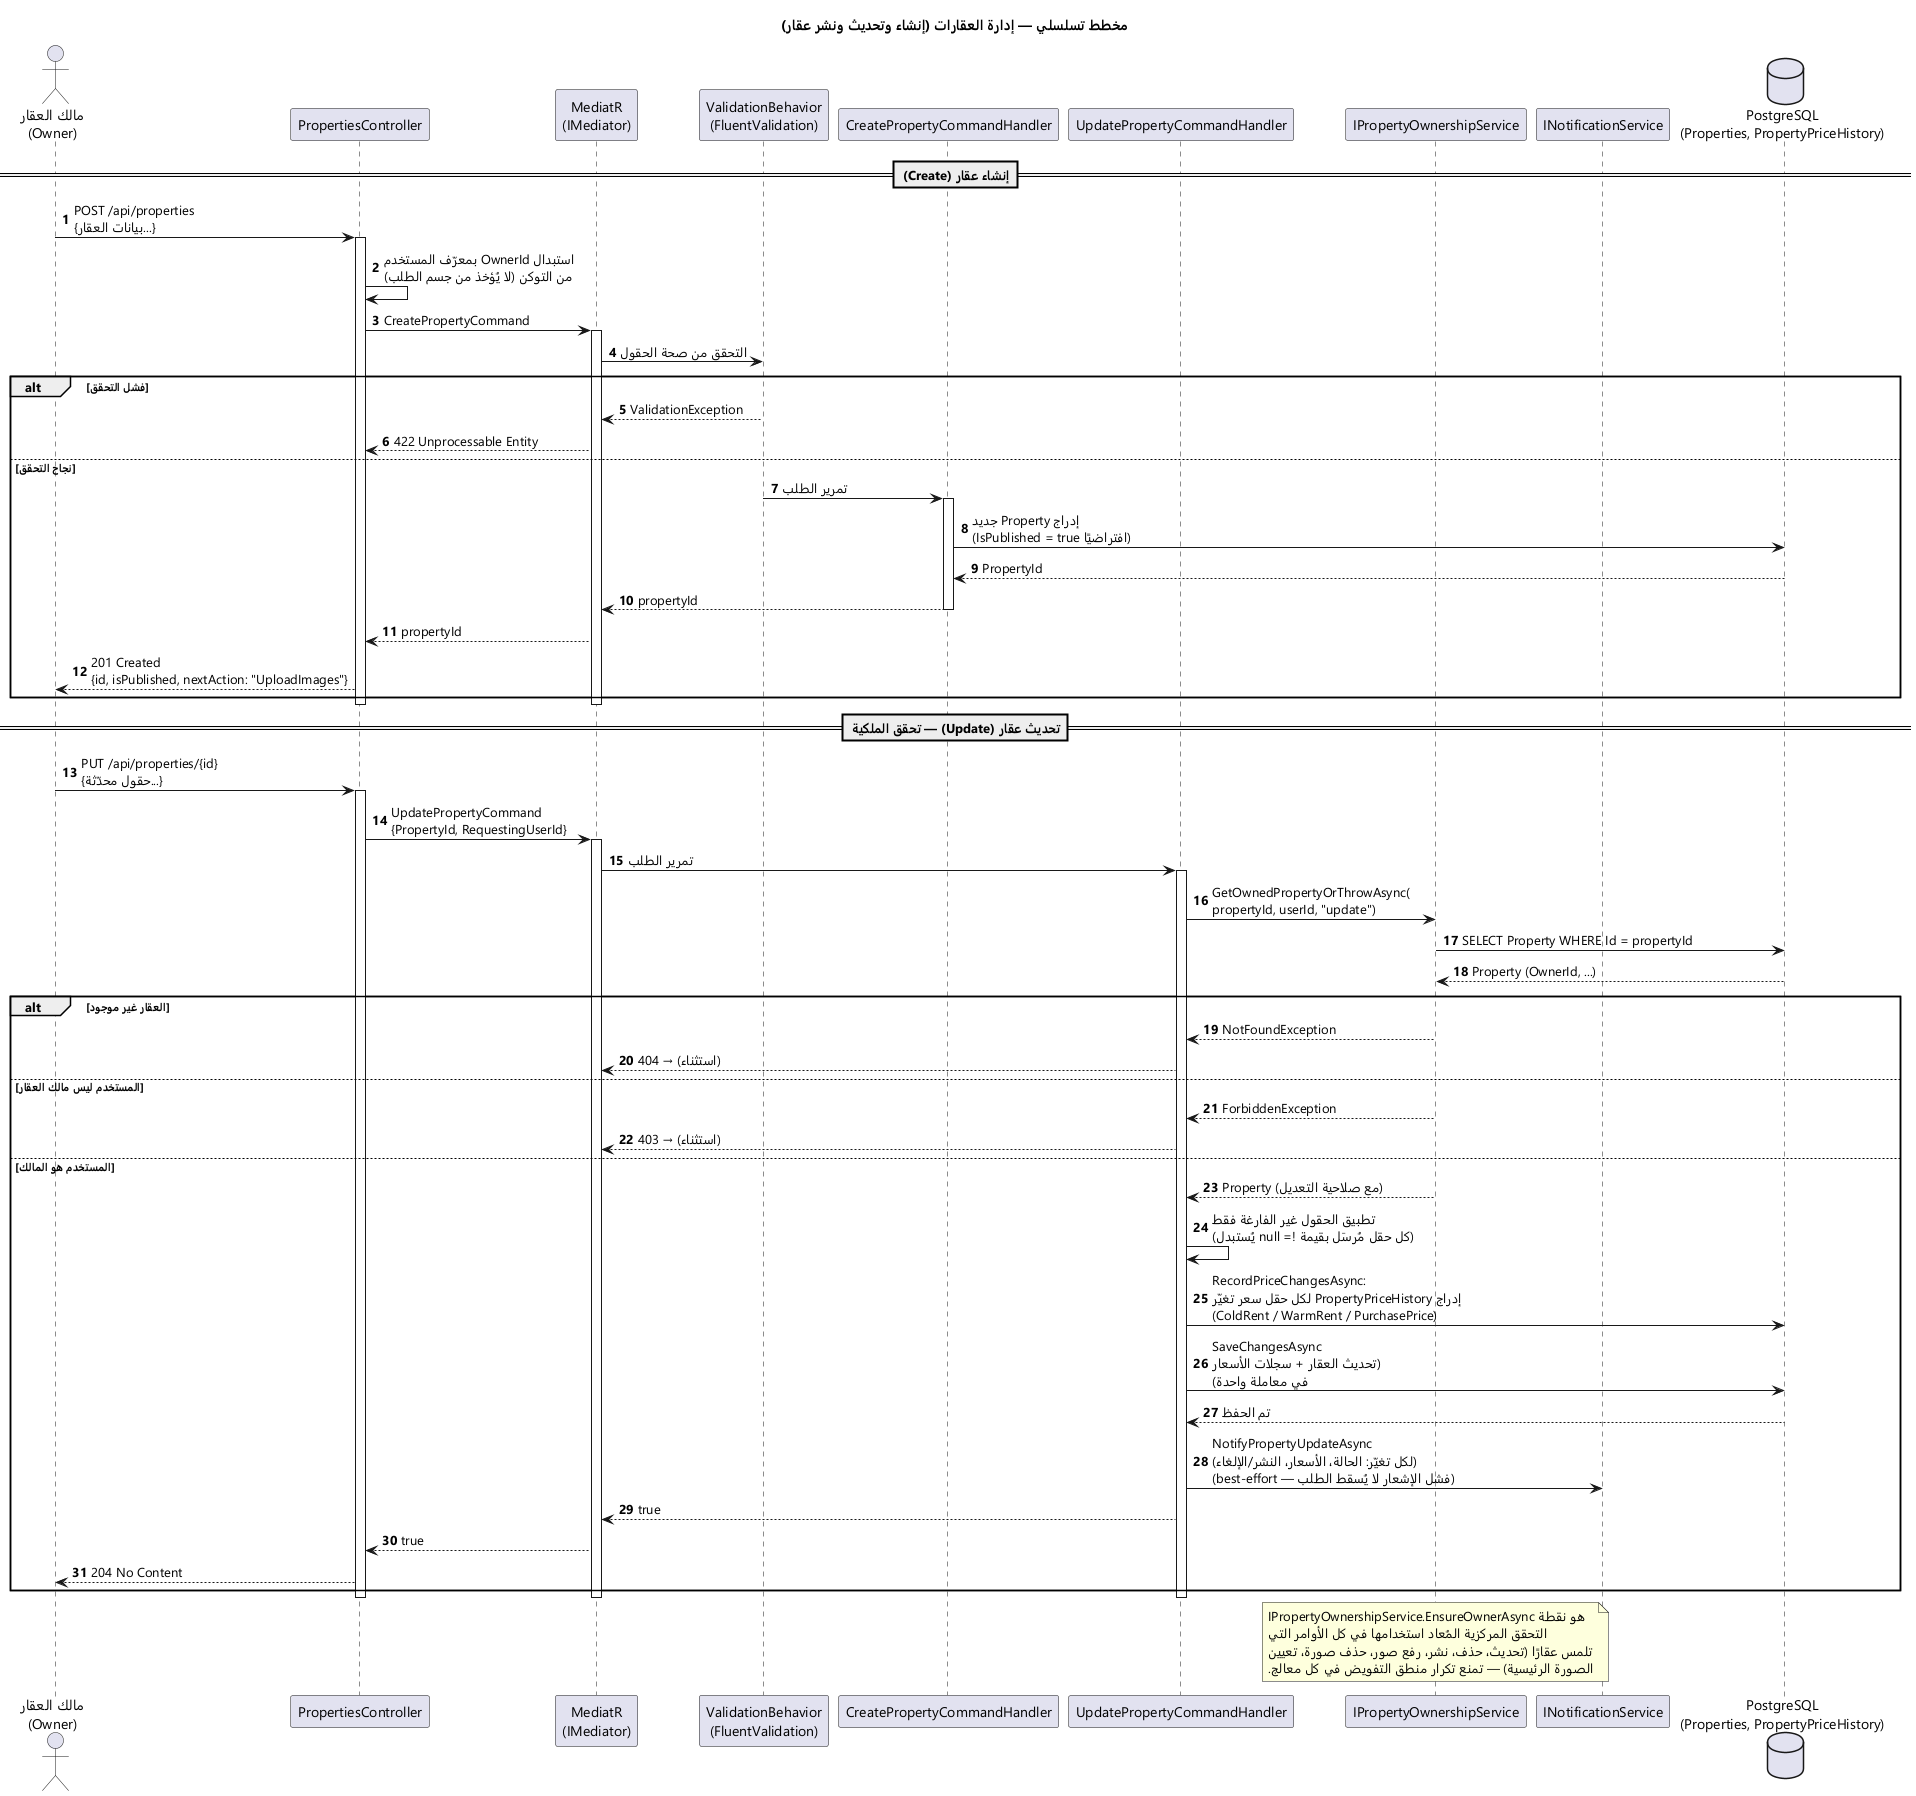

The diagram above was rendered by PlantUML. Its source (embedded in the PNG):
@startuml Sequence_PropertyManagement
skinparam backgroundColor #FFFFFF
skinparam shadowing false
skinparam defaultFontName "Segoe UI"
title مخطط تسلسلي — إدارة العقارات (إنشاء وتحديث ونشر عقار)
autonumber

actor "مالك العقار\n(Owner)" as Owner
participant "PropertiesController" as Ctrl
participant "MediatR\n(IMediator)" as Mediator
participant "ValidationBehavior\n(FluentValidation)" as Validation
participant "CreatePropertyCommandHandler" as CreateHandler
participant "UpdatePropertyCommandHandler" as UpdateHandler
participant "IPropertyOwnershipService" as Ownership
participant "INotificationService" as Notif
database "PostgreSQL\n(Properties, PropertyPriceHistory)" as Db

== إنشاء عقار (Create) ==
Owner -> Ctrl : POST /api/properties\n{...بيانات العقار}
activate Ctrl
Ctrl -> Ctrl : استبدال OwnerId بمعرّف المستخدم\nمن التوكن (لا يُؤخذ من جسم الطلب)
Ctrl -> Mediator : CreatePropertyCommand
activate Mediator
Mediator -> Validation : التحقق من صحة الحقول
alt فشل التحقق
    Validation --> Mediator : ValidationException
    Mediator --> Ctrl : 422 Unprocessable Entity
else نجاح التحقق
    Validation -> CreateHandler : تمرير الطلب
    activate CreateHandler
    CreateHandler -> Db : إدراج Property جديد\n(IsPublished = true افتراضيًا)
    Db --> CreateHandler : PropertyId
    CreateHandler --> Mediator : propertyId
    deactivate CreateHandler
    Mediator --> Ctrl : propertyId
    Ctrl --> Owner : 201 Created\n{id, isPublished, nextAction: "UploadImages"}
end
deactivate Mediator
deactivate Ctrl

== تحديث عقار (Update) — تحقق الملكية ==
Owner -> Ctrl : PUT /api/properties/{id}\n{...حقول محدّثة}
activate Ctrl
Ctrl -> Mediator : UpdatePropertyCommand\n{PropertyId, RequestingUserId}
activate Mediator
Mediator -> UpdateHandler : تمرير الطلب
activate UpdateHandler
UpdateHandler -> Ownership : GetOwnedPropertyOrThrowAsync(\npropertyId, userId, "update")
Ownership -> Db : SELECT Property WHERE Id = propertyId
Db --> Ownership : Property (OwnerId, ...)
alt العقار غير موجود
    Ownership --> UpdateHandler : NotFoundException
    UpdateHandler --> Mediator : (استثناء) → 404
else المستخدم ليس مالك العقار
    Ownership --> UpdateHandler : ForbiddenException
    UpdateHandler --> Mediator : (استثناء) → 403
else المستخدم هو المالك
    Ownership --> UpdateHandler : Property (مع صلاحية التعديل)
    UpdateHandler -> UpdateHandler : تطبيق الحقول غير الفارغة فقط\n(كل حقل مُرسَل بقيمة != null يُستبدل)
    UpdateHandler -> Db : RecordPriceChangesAsync:\nإدراج PropertyPriceHistory لكل حقل سعر تغيّر\n(ColdRent / WarmRent / PurchasePrice)
    UpdateHandler -> Db : SaveChangesAsync\n(تحديث العقار + سجلات الأسعار\nفي معاملة واحدة)
    Db --> UpdateHandler : تم الحفظ
    UpdateHandler -> Notif : NotifyPropertyUpdateAsync\n(لكل تغيّر: الحالة، الأسعار، النشر/الإلغاء)\n(best-effort — فشل الإشعار لا يُسقط الطلب)
    UpdateHandler --> Mediator : true
    Mediator --> Ctrl : true
    Ctrl --> Owner : 204 No Content
end
deactivate UpdateHandler
deactivate Mediator
deactivate Ctrl

note over Ownership
  IPropertyOwnershipService.EnsureOwnerAsync هو نقطة
  التحقق المركزية المُعاد استخدامها في كل الأوامر التي
  تلمس عقارًا (تحديث، حذف، نشر، رفع صور، حذف صورة، تعيين
  الصورة الرئيسية) — تمنع تكرار منطق التفويض في كل معالج.
end note

@enduml